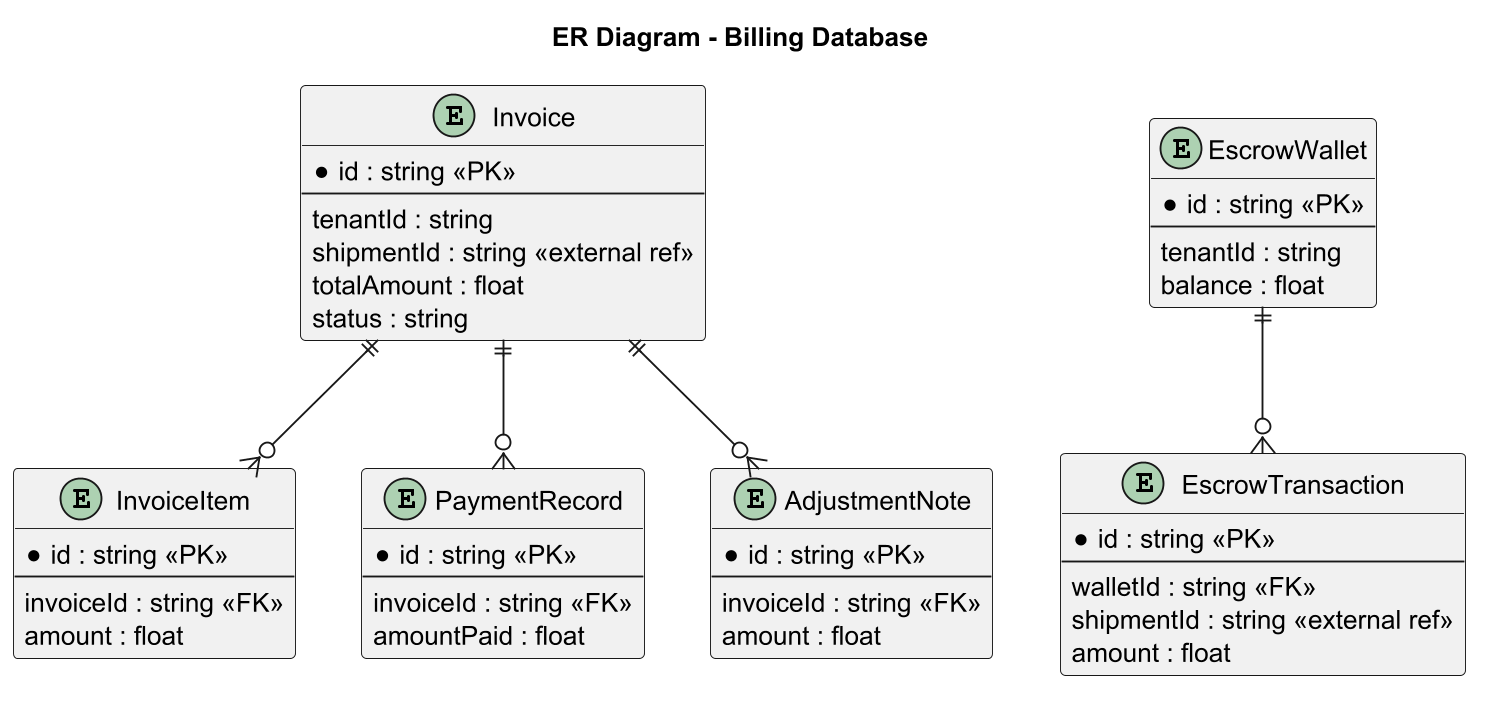

The diagram above was rendered by PlantUML. Its source (embedded in the PNG):
@startuml
skinparam dpi 180
title ER Diagram - Billing Database
hide methods
entity Invoice {
  *id : string <<PK>>
  --
  tenantId : string
  shipmentId : string <<external ref>>
  totalAmount : float
  status : string
}
entity InvoiceItem {
  *id : string <<PK>>
  --
  invoiceId : string <<FK>>
  amount : float
}
entity PaymentRecord {
  *id : string <<PK>>
  --
  invoiceId : string <<FK>>
  amountPaid : float
}
entity AdjustmentNote {
  *id : string <<PK>>
  --
  invoiceId : string <<FK>>
  amount : float
}
entity EscrowWallet {
  *id : string <<PK>>
  --
  tenantId : string
  balance : float
}
entity EscrowTransaction {
  *id : string <<PK>>
  --
  walletId : string <<FK>>
  shipmentId : string <<external ref>>
  amount : float
}
Invoice ||--o{ InvoiceItem
Invoice ||--o{ PaymentRecord
Invoice ||--o{ AdjustmentNote
EscrowWallet ||--o{ EscrowTransaction
@enduml